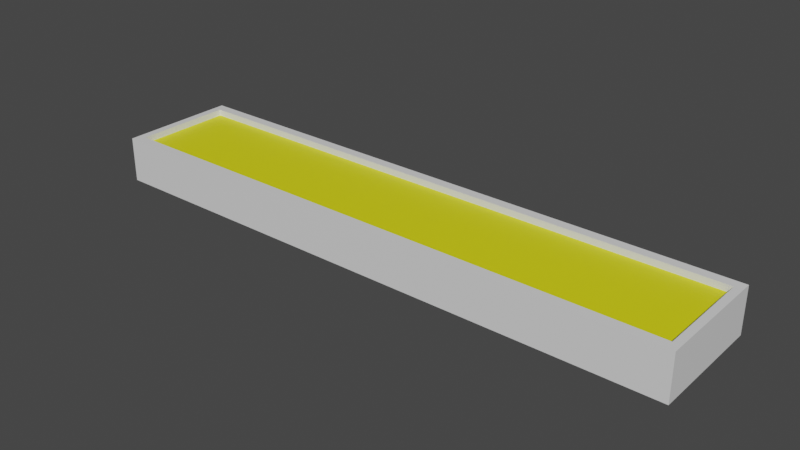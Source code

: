 # Source: SM_Fluorescent_Lamp.blend  (saved by Blender 3.1.7; exported with 4.5.12 LTS)
import bpy
from mathutils import Matrix  # noqa: F401  (used for matrix-valued properties, if any)

bpy.ops.wm.read_factory_settings(use_empty=True)
scene = bpy.context.scene
scene.name = 'Scene'

# ---- collections
col_collection = bpy.data.collections.new('Collection'); scene.collection.children.link(col_collection)

# ---- materials (node trees are filled in below, after node groups)
mat_lampcolor = bpy.data.materials.new('LampColor')
mat_lampcolor.alpha_threshold = 0.0
mat_lampcolor.use_transparent_shadow = False
mat_lampcolor.line_color = (0.0, 0.0, 0.0, 1.0)
mat_glowingpart = bpy.data.materials.new('GlowingPart')
mat_glowingpart.use_transparent_shadow = False

# ---- material node trees
mat_lampcolor.use_nodes = True; mat_lampcolor.node_tree.nodes.clear()
_N = mat_lampcolor.node_tree.nodes; _L = mat_lampcolor.node_tree.links
n0 = _N.new('ShaderNodeOutputMaterial'); n0.name = 'Material Output'; n0.location = (300, 300)
n1 = _N.new('ShaderNodeBsdfPrincipled'); n1.name = 'Principled BSDF'; n1.location = (10, 300)
n1.distribution = 'GGX'
n1.subsurface_method = 'RANDOM_WALK_SKIN'
n1.inputs[2].default_value = 0.4
n1.inputs[3].default_value = 1.45
n1.inputs[27].default_value = (0.0, 0.0, 0.0, 1.0)
n1.inputs[28].default_value = 1.0
_L.new(n1.outputs[0], n0.inputs[0])
n0.is_active_output = True
mat_glowingpart.use_nodes = True; mat_glowingpart.node_tree.nodes.clear()
_N = mat_glowingpart.node_tree.nodes; _L = mat_glowingpart.node_tree.links
n0 = _N.new('ShaderNodeBsdfPrincipled'); n0.name = 'Principled BSDF'; n0.location = (10, 300)
n0.distribution = 'GGX'
n0.subsurface_method = 'RANDOM_WALK_SKIN'
n0.inputs[0].default_value = (0.8, 0.7814, 0.006858, 1.0)
n0.inputs[3].default_value = 1.45
n0.inputs[27].default_value = (0.0, 0.0, 0.0, 1.0)
n0.inputs[28].default_value = 1.0
n1 = _N.new('ShaderNodeOutputMaterial'); n1.name = 'Material Output'; n1.location = (300, 300)
_L.new(n0.outputs[0], n1.inputs[0])
n1.is_active_output = True

# ---- world
world_world = bpy.data.worlds.new('World'); scene.world = world_world
world_world.use_nodes = True; world_world.node_tree.nodes.clear()
_N = world_world.node_tree.nodes; _L = world_world.node_tree.links
n0 = _N.new('ShaderNodeOutputWorld'); n0.name = 'World Output'; n0.location = (300, 300)
n1 = _N.new('ShaderNodeBackground'); n1.name = 'Background'; n1.location = (10, 300)
n1.inputs[0].default_value = (0.05088, 0.05088, 0.05088, 1.0)
_L.new(n1.outputs[0], n0.inputs[0])
n0.is_active_output = True
world_world.color = (0.05088, 0.05088, 0.05088)
world_world.use_sun_shadow = False
world_world.sun_shadow_jitter_overblur = 0.0

# ---- meshes
me_cube = bpy.data.meshes.new('Cube')
me_cube.from_pydata([(1.0, -0.1998, -0.1418), (1.0, -0.1998, 0.01085), (1.0, 0.1998, -0.1418), (1.0, 0.1998, 0.01085), (-1.0, -0.1998, -0.1418), (-1.0, -0.1998, 0.01085), (-1.0, 0.1998, -0.1418), (-1.0, 0.1998, 0.01085), (-0.9738, -0.1669, 0.01085), (-0.9738, 0.1669, 0.01085), (0.9738, -0.1669, 0.01085), (0.9738, 0.1669, 0.01085), (-0.9738, -0.1669, -0.01085), (-0.9738, 0.1669, -0.01085), (0.9738, -0.1669, -0.01085), (0.9738, 0.1669, -0.01085)], [], [(0, 4, 6, 2), (3, 2, 6, 7), (7, 6, 4, 5), (7, 5, 8, 9), (1, 0, 2, 3), (5, 4, 0, 1), (10, 11, 15, 14), (1, 3, 11, 10), (5, 1, 10, 8), (3, 7, 9, 11), (12, 14, 15, 13), (8, 10, 14, 12), (11, 9, 13, 15), (9, 8, 12, 13)])
me_cube.polygons.foreach_set('material_index', [0, 0, 0, 0, 0, 0, 0, 0, 0, 0, 1, 0, 0, 0])
_uv = me_cube.uv_layers.new(name='UVMap')
_uv.uv.foreach_set('vector', [0.625, 0.5, 0.875, 0.5, 0.875, 0.75, 0.625, 0.75, 0.375, 0.75, 0.625, 0.75, 0.625, 1.0, 0.375, 1.0, 0.375, 0.0, 0.625, 0.0, 0.625, 0.25, 0.375, 0.25, 0.375, 0.0, 0.375, 0.25, 0.375, 0.25, 0.375, 0.0, 0.375, 0.5, 0.625, 0.5, 0.625, 0.75, 0.375, 0.75, 0.375, 0.25, 0.625, 0.25, 0.625, 0.5, 0.375, 0.5, 0.375, 0.5, 0.375, 0.75, 0.375, 0.75, 0.375, 0.5, 0.375, 0.5, 0.375, 0.75, 0.375, 0.75, 0.375, 0.5, 0.375, 0.25, 0.375, 0.5, 0.375, 0.5, 0.375, 0.25, 0.375, 0.75, 0.375, 1.0, 0.375, 1.0, 0.375, 0.75, 0.125, 0.5, 0.375, 0.5, 0.375, 0.75, 0.125, 0.75, 0.375, 0.25, 0.375, 0.5, 0.375, 0.5, 0.375, 0.25, 0.375, 0.75, 0.375, 1.0, 0.375, 1.0, 0.375, 0.75, 0.375, 0.0, 0.375, 0.25, 0.375, 0.25, 0.375, 0.0])
me_cube.materials.append(mat_lampcolor)
me_cube.materials.append(mat_glowingpart)
me_cube.use_remesh_preserve_volume = False
me_cube.use_remesh_preserve_attributes = False
me_cube.use_mirror_vertex_groups = False
me_cube.update()

# ---- objects
ob_cube = bpy.data.objects.new('Cube', me_cube)

# ---- transforms, parenting, visibility, modifiers, constraints
ob_cube.location = (0.0, 0.0, 0.0)
ob_cube.lock_rotations_4d = False
ob_cube.empty_display_type = 'ARROWS'
ob_cube.lineart.crease_threshold = 0.0

# ---- collection membership
col_collection.objects.link(ob_cube)

# ---- scene / render settings (as saved in the file)
scene.frame_start = 1; scene.frame_end = 250; scene.frame_set(1)
scene.render.engine = 'BLENDER_EEVEE_NEXT'
scene.cycles.sampling_pattern = 'TABULATED_SOBOL'
scene.cycles.use_light_tree = False
scene.view_settings.view_transform = 'Filmic'
bpy.context.view_layer.update()

# ---- added for rendering (the .blend has no active camera and no usable light): camera, sun
cam_auto = bpy.data.cameras.new('AutoCamera')
cam_auto.lens = 50.0
cam_auto.sensor_width = 36.0
cam_auto.clip_end = 1000.0
ob_auto_camera = bpy.data.objects.new('AutoCamera', cam_auto)
scene.collection.objects.link(ob_auto_camera)
ob_auto_camera.location = (1.89229, -2.27075, 1.44838)
ob_auto_camera.rotation_euler = (1.09748, -7.21219e-08, 0.694738)
scene.camera = ob_auto_camera
light_auto_sun = bpy.data.lights.new('AutoSun', 'SUN')
light_auto_sun.energy = 3.0
light_auto_sun.angle = 0.0523599
ob_auto_sun = bpy.data.objects.new('AutoSun', light_auto_sun)
scene.collection.objects.link(ob_auto_sun)
ob_auto_sun.rotation_euler = (0.872665, 0.174533, 0.523599)
bpy.context.view_layer.update()

